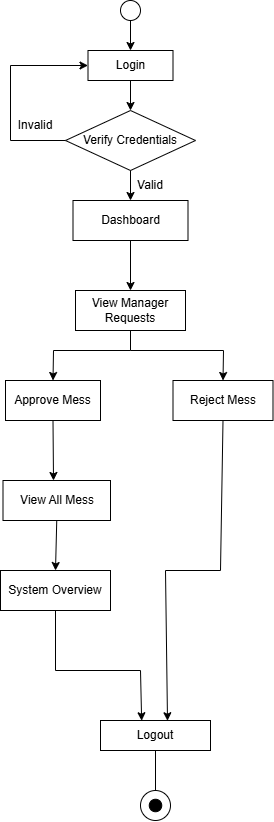

The diagram above was exported from draw.io. Its source (the exported page's mxGraphModel, read from the mxfile embedded in the PNG):
<mxGraphModel dx="1585" dy="865" grid="1" gridSize="10" guides="1" tooltips="1" connect="1" arrows="1" fold="1" page="1" pageScale="1" pageWidth="850" pageHeight="1100" math="0" shadow="0">
  <root>
    <mxCell id="0" />
    <mxCell id="1" parent="0" />
    <mxCell id="xBkTGtnoJj9ff47Vdc15-1" parent="1" style="ellipse;whiteSpace=wrap;html=1;aspect=fixed;" value="" vertex="1">
      <mxGeometry height="20" width="20" x="380" y="30" as="geometry" />
    </mxCell>
    <mxCell id="xBkTGtnoJj9ff47Vdc15-2" parent="1" style="rounded=0;whiteSpace=wrap;html=1;" value="Login" vertex="1">
      <mxGeometry height="30" width="85" x="347.5" y="80" as="geometry" />
    </mxCell>
    <mxCell id="xBkTGtnoJj9ff47Vdc15-3" edge="1" parent="1" source="xBkTGtnoJj9ff47Vdc15-1" style="endArrow=classic;html=1;rounded=0;exitX=0.5;exitY=1;exitDx=0;exitDy=0;entryX=0.5;entryY=0;entryDx=0;entryDy=0;" target="xBkTGtnoJj9ff47Vdc15-2" value="">
      <mxGeometry height="50" relative="1" width="50" as="geometry">
        <mxPoint x="400" y="180" as="sourcePoint" />
        <mxPoint x="450" y="130" as="targetPoint" />
      </mxGeometry>
    </mxCell>
    <mxCell id="xBkTGtnoJj9ff47Vdc15-5" parent="1" style="rhombus;whiteSpace=wrap;html=1;" value="Verify Credentials" vertex="1">
      <mxGeometry height="60" width="130" x="325" y="140" as="geometry" />
    </mxCell>
    <mxCell id="xBkTGtnoJj9ff47Vdc15-8" edge="1" parent="1" source="xBkTGtnoJj9ff47Vdc15-5" style="endArrow=classic;html=1;rounded=0;entryX=0;entryY=0.5;entryDx=0;entryDy=0;exitX=0;exitY=0.5;exitDx=0;exitDy=0;" target="xBkTGtnoJj9ff47Vdc15-2" value="">
      <mxGeometry height="50" relative="1" width="50" as="geometry">
        <Array as="points">
          <mxPoint x="270" y="170" />
          <mxPoint x="270" y="95" />
        </Array>
        <mxPoint x="370" y="280" as="sourcePoint" />
        <mxPoint x="420" y="230" as="targetPoint" />
      </mxGeometry>
    </mxCell>
    <mxCell id="xBkTGtnoJj9ff47Vdc15-9" edge="1" parent="1" source="xBkTGtnoJj9ff47Vdc15-2" style="endArrow=classic;html=1;rounded=0;exitX=0.5;exitY=1;exitDx=0;exitDy=0;entryX=0.5;entryY=0;entryDx=0;entryDy=0;entryPerimeter=0;" target="xBkTGtnoJj9ff47Vdc15-5" value="">
      <mxGeometry height="50" relative="1" width="50" as="geometry">
        <mxPoint x="370" y="280" as="sourcePoint" />
        <mxPoint x="420" y="230" as="targetPoint" />
      </mxGeometry>
    </mxCell>
    <mxCell id="xBkTGtnoJj9ff47Vdc15-10" parent="1" style="rounded=0;whiteSpace=wrap;html=1;" value="Dashboard" vertex="1">
      <mxGeometry height="40" width="115" x="332.5" y="230" as="geometry" />
    </mxCell>
    <mxCell id="xBkTGtnoJj9ff47Vdc15-11" edge="1" parent="1" source="xBkTGtnoJj9ff47Vdc15-5" style="endArrow=classic;html=1;rounded=0;exitX=0.5;exitY=1;exitDx=0;exitDy=0;entryX=0.5;entryY=0;entryDx=0;entryDy=0;" target="xBkTGtnoJj9ff47Vdc15-10" value="">
      <mxGeometry height="50" relative="1" width="50" as="geometry">
        <mxPoint x="370" y="250" as="sourcePoint" />
        <mxPoint x="420" y="200" as="targetPoint" />
      </mxGeometry>
    </mxCell>
    <mxCell id="xBkTGtnoJj9ff47Vdc15-12" parent="1" style="text;html=1;whiteSpace=wrap;strokeColor=none;fillColor=none;align=center;verticalAlign=middle;rounded=0;" value="Valid" vertex="1">
      <mxGeometry height="30" width="60" x="380" y="200" as="geometry" />
    </mxCell>
    <mxCell id="xBkTGtnoJj9ff47Vdc15-13" parent="1" style="text;html=1;whiteSpace=wrap;strokeColor=none;fillColor=none;align=center;verticalAlign=middle;rounded=0;" value="Invalid" vertex="1">
      <mxGeometry height="30" width="60" x="265" y="140" as="geometry" />
    </mxCell>
    <mxCell id="xBkTGtnoJj9ff47Vdc15-14" parent="1" style="rounded=0;whiteSpace=wrap;html=1;" value="View Manager Requests" vertex="1">
      <mxGeometry height="40" width="110" x="335" y="320" as="geometry" />
    </mxCell>
    <mxCell id="xBkTGtnoJj9ff47Vdc15-17" parent="1" style="rounded=0;whiteSpace=wrap;html=1;" value="Approve Mess" vertex="1">
      <mxGeometry height="40" width="95" x="265" y="410" as="geometry" />
    </mxCell>
    <mxCell id="xBkTGtnoJj9ff47Vdc15-18" parent="1" style="rounded=0;whiteSpace=wrap;html=1;" value="Reject Mess" vertex="1">
      <mxGeometry height="40" width="100" x="432.5" y="410" as="geometry" />
    </mxCell>
    <mxCell id="xBkTGtnoJj9ff47Vdc15-22" edge="1" parent="1" source="xBkTGtnoJj9ff47Vdc15-10" style="endArrow=classic;html=1;rounded=0;exitX=0.5;exitY=1;exitDx=0;exitDy=0;entryX=0.5;entryY=0;entryDx=0;entryDy=0;" target="xBkTGtnoJj9ff47Vdc15-14" value="">
      <mxGeometry height="50" relative="1" width="50" as="geometry">
        <mxPoint x="360" y="410" as="sourcePoint" />
        <mxPoint x="410" y="360" as="targetPoint" />
      </mxGeometry>
    </mxCell>
    <mxCell id="xBkTGtnoJj9ff47Vdc15-23" edge="1" parent="1" source="xBkTGtnoJj9ff47Vdc15-17" style="endArrow=classic;startArrow=classic;html=1;rounded=0;exitX=0.5;exitY=0;exitDx=0;exitDy=0;entryX=0.5;entryY=0;entryDx=0;entryDy=0;" target="xBkTGtnoJj9ff47Vdc15-18" value="">
      <mxGeometry height="50" relative="1" width="50" as="geometry">
        <Array as="points">
          <mxPoint x="313" y="380" />
          <mxPoint x="390" y="380" />
          <mxPoint x="483" y="380" />
        </Array>
        <mxPoint x="360" y="410" as="sourcePoint" />
        <mxPoint x="410" y="360" as="targetPoint" />
      </mxGeometry>
    </mxCell>
    <mxCell id="xBkTGtnoJj9ff47Vdc15-24" edge="1" parent="1" style="endArrow=none;html=1;rounded=0;entryX=0.5;entryY=1;entryDx=0;entryDy=0;" target="xBkTGtnoJj9ff47Vdc15-14" value="">
      <mxGeometry height="50" relative="1" width="50" as="geometry">
        <mxPoint x="390" y="380" as="sourcePoint" />
        <mxPoint x="410" y="360" as="targetPoint" />
      </mxGeometry>
    </mxCell>
    <mxCell id="xBkTGtnoJj9ff47Vdc15-26" parent="1" style="rounded=0;whiteSpace=wrap;html=1;" value="View All Mess" vertex="1">
      <mxGeometry height="40" width="107.5" x="262.5" y="510" as="geometry" />
    </mxCell>
    <mxCell id="xBkTGtnoJj9ff47Vdc15-27" parent="1" style="rounded=0;whiteSpace=wrap;html=1;" value="System Overview" vertex="1">
      <mxGeometry height="40" width="110" x="260" y="600" as="geometry" />
    </mxCell>
    <mxCell id="xBkTGtnoJj9ff47Vdc15-28" parent="1" style="rounded=0;whiteSpace=wrap;html=1;" value="Logout" vertex="1">
      <mxGeometry height="30" width="110" x="360" y="750" as="geometry" />
    </mxCell>
    <mxCell id="xBkTGtnoJj9ff47Vdc15-29" edge="1" parent="1" source="xBkTGtnoJj9ff47Vdc15-27" style="endArrow=classic;html=1;rounded=0;exitX=0.5;exitY=1;exitDx=0;exitDy=0;entryX=0.374;entryY=0.008;entryDx=0;entryDy=0;entryPerimeter=0;" target="xBkTGtnoJj9ff47Vdc15-28" value="">
      <mxGeometry height="50" relative="1" width="50" as="geometry">
        <Array as="points">
          <mxPoint x="315" y="700" />
          <mxPoint x="400" y="700" />
        </Array>
        <mxPoint x="360" y="650" as="sourcePoint" />
        <mxPoint x="400" y="740" as="targetPoint" />
      </mxGeometry>
    </mxCell>
    <mxCell id="xBkTGtnoJj9ff47Vdc15-30" edge="1" parent="1" source="xBkTGtnoJj9ff47Vdc15-18" style="endArrow=classic;html=1;rounded=0;exitX=0.5;exitY=1;exitDx=0;exitDy=0;entryX=0.609;entryY=0.008;entryDx=0;entryDy=0;entryPerimeter=0;" target="xBkTGtnoJj9ff47Vdc15-28" value="">
      <mxGeometry height="50" relative="1" width="50" as="geometry">
        <Array as="points">
          <mxPoint x="480" y="600" />
          <mxPoint x="425" y="600" />
        </Array>
        <mxPoint x="360" y="650" as="sourcePoint" />
        <mxPoint x="425" y="736" as="targetPoint" />
      </mxGeometry>
    </mxCell>
    <mxCell id="xBkTGtnoJj9ff47Vdc15-31" parent="1" style="ellipse;whiteSpace=wrap;html=1;aspect=fixed;" value="" vertex="1">
      <mxGeometry height="30" width="30" x="400" y="820" as="geometry" />
    </mxCell>
    <mxCell id="xBkTGtnoJj9ff47Vdc15-32" edge="1" parent="1" source="xBkTGtnoJj9ff47Vdc15-17" style="endArrow=classic;html=1;rounded=0;exitX=0.5;exitY=1;exitDx=0;exitDy=0;" value="">
      <mxGeometry height="50" relative="1" width="50" as="geometry">
        <mxPoint x="370" y="620" as="sourcePoint" />
        <mxPoint x="313" y="510" as="targetPoint" />
      </mxGeometry>
    </mxCell>
    <mxCell id="xBkTGtnoJj9ff47Vdc15-34" edge="1" parent="1" source="xBkTGtnoJj9ff47Vdc15-26" style="endArrow=classic;html=1;rounded=0;exitX=0.5;exitY=1;exitDx=0;exitDy=0;entryX=0.5;entryY=0;entryDx=0;entryDy=0;" target="xBkTGtnoJj9ff47Vdc15-27" value="">
      <mxGeometry height="50" relative="1" width="50" as="geometry">
        <mxPoint x="370" y="620" as="sourcePoint" />
        <mxPoint x="420" y="570" as="targetPoint" />
      </mxGeometry>
    </mxCell>
    <mxCell id="xBkTGtnoJj9ff47Vdc15-35" edge="1" parent="1" source="xBkTGtnoJj9ff47Vdc15-28" style="endArrow=none;html=1;rounded=0;entryX=0.5;entryY=0;entryDx=0;entryDy=0;exitX=0.5;exitY=1;exitDx=0;exitDy=0;" target="xBkTGtnoJj9ff47Vdc15-31" value="">
      <mxGeometry height="50" relative="1" width="50" as="geometry">
        <mxPoint x="370" y="620" as="sourcePoint" />
        <mxPoint x="420" y="570" as="targetPoint" />
      </mxGeometry>
    </mxCell>
    <mxCell id="cIwG7F33nz2jO-wg7z8T-1" parent="1" style="ellipse;whiteSpace=wrap;html=1;aspect=fixed;fillColor=#000000;" value="" vertex="1">
      <mxGeometry height="12.5" width="12.5" x="408.75" y="828.75" as="geometry" />
    </mxCell>
  </root>
</mxGraphModel>